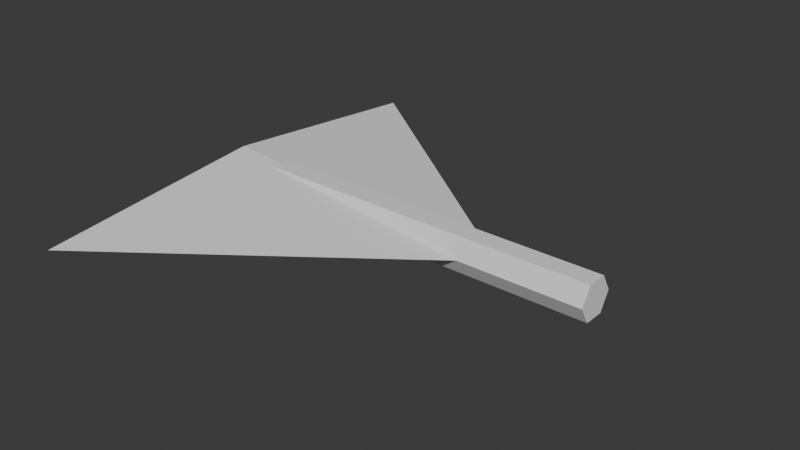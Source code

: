 # Source: shahed_collision_0.blend  (saved by Blender 5.3.2; exported with 4.5.12 LTS)
import bpy
from mathutils import Matrix  # noqa: F401  (used for matrix-valued properties, if any)

bpy.ops.wm.read_factory_settings(use_empty=True)
scene = bpy.context.scene
scene.name = 'Scene'

# ---- collections
col_collection = bpy.data.collections.new('Collection'); scene.collection.children.link(col_collection)

# ---- world
world_world = bpy.data.worlds.new('World'); scene.world = world_world
world_world.use_nodes = True; world_world.node_tree.nodes.clear()
_N = world_world.node_tree.nodes; _L = world_world.node_tree.links
n0 = _N.new('ShaderNodeOutputWorld'); n0.name = 'World Output'; n0.location = (200, 100)
n1 = _N.new('ShaderNodeBackground'); n1.name = 'Background'; n1.location = (-200, 100)
n1.inputs[0].default_value = (0.05088, 0.05088, 0.05088, 1.0)
_L.new(n1.outputs[0], n0.inputs[0])
n0.is_active_output = True
world_world.color = (0.05088, 0.05088, 0.05088)
world_world.sun_shadow_jitter_overblur = 0.0

# ---- meshes
me_shahed_collision = bpy.data.meshes.new('shahed_collision')
me_shahed_collision.from_pydata([(-1.0, 1.496, 1.344e-07), (1.0, 0.0, -1.344e-07), (-1.0, 0.0, -0.1409), (-1.0, -1.496, 1.344e-07), (-1.0, 0.0, 0.1409), (-0.9973, 0.1312, 2.136e-07), (1.625, 0.1312, -6.884e-08), (1.625, 0.06559, -0.1136), (-0.9973, 0.06559, -0.1136), (1.625, -0.06559, -0.1136), (-0.9973, -0.06559, -0.1136), (1.625, -0.1312, -6.884e-08), (-0.9973, -0.1312, 2.136e-07), (1.625, -0.06559, 0.1136), (-0.9973, -0.06559, 0.1136), (1.625, 0.06559, 0.1136), (-0.9973, 0.06559, 0.1136)], [], [(0, 1, 2), (2, 1, 3), (0, 2, 3), (0, 3, 4), (3, 1, 4), (4, 1, 0), (5, 6, 7), (5, 7, 8), (8, 7, 9), (8, 9, 10), (10, 9, 11), (10, 11, 12), (12, 11, 13), (12, 13, 14), (9, 7, 6), (6, 15, 13), (13, 11, 9), (6, 13, 9), (14, 13, 15), (14, 15, 16), (16, 15, 6), (16, 6, 5), (16, 5, 8), (8, 10, 12), (12, 14, 16), (8, 12, 16)])
me_shahed_collision.update()

# ---- objects
ob_shahed_collision = bpy.data.objects.new('shahed_collision', me_shahed_collision)

# ---- transforms, parenting, visibility, modifiers, constraints
ob_shahed_collision.location = (0.0, 0.0, 0.0)

# ---- collection membership
col_collection.objects.link(ob_shahed_collision)

# ---- scene / render settings (as saved in the file)
scene.frame_start = 1; scene.frame_end = 250; scene.frame_set(1)
scene.render.engine = 'BLENDER_EEVEE_NEXT'
scene.render.bake_bias = 0.0
scene.render.bake_samples = 0
scene.render.compositor_device = 'GPU'
scene.eevee.use_volume_custom_range = False
scene.eevee.fast_gi_thickness_near = 0.1
scene.eevee.fast_gi_thickness_far = 0.0
scene.eevee.ray_tracing_options.screen_trace_thickness = 0.1
bpy.context.view_layer.update()

# ---- added for rendering (the .blend has no active camera and no usable light): camera, sun
cam_auto = bpy.data.cameras.new('AutoCamera')
cam_auto.lens = 50.0
cam_auto.sensor_width = 36.0
cam_auto.clip_end = 1000.0
ob_auto_camera = bpy.data.objects.new('AutoCamera', cam_auto)
scene.collection.objects.link(ob_auto_camera)
ob_auto_camera.location = (4.00401, -4.43006, 2.95337)
ob_auto_camera.rotation_euler = (1.09748, -7.21219e-08, 0.694738)
scene.camera = ob_auto_camera
light_auto_sun = bpy.data.lights.new('AutoSun', 'SUN')
light_auto_sun.energy = 3.0
light_auto_sun.angle = 0.0523599
ob_auto_sun = bpy.data.objects.new('AutoSun', light_auto_sun)
scene.collection.objects.link(ob_auto_sun)
ob_auto_sun.rotation_euler = (0.872665, 0.174533, 0.523599)
bpy.context.view_layer.update()
